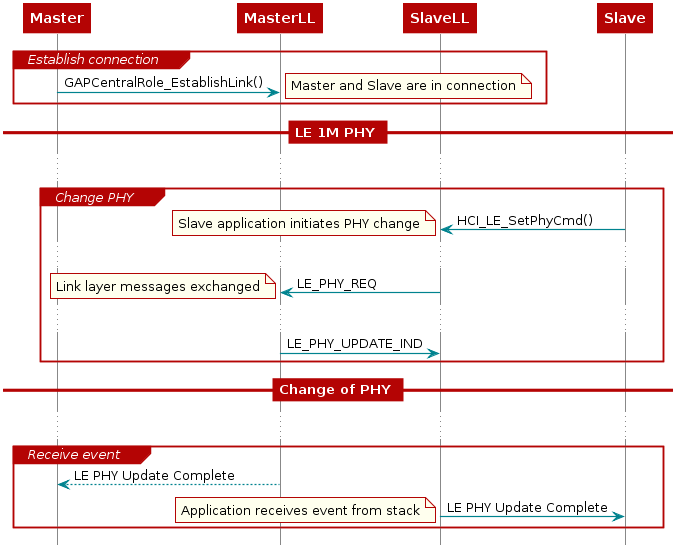

The diagram above was rendered by PlantUML. Its source (embedded in the PNG):
@startuml
skinparam backgroundColor transparent

hide footbox

scale max 900 width

skinparam sequenceArrow {
    Color #00838f
    Thickness 1.2
}


skinparam sequenceParticipant {
    BackgroundColor #b40404
    BorderColor #b40404
    BorderThickness 0
    FontColor #fff
    FontStyle bold
}

skinparam sequenceLifeLineBorderColor #888

skinparam note {
    BackgroundColor #ffe
    BorderColor #b40404
}

skinparam sequenceDivider {
    BackgroundColor #b40404
    BorderColor #b40404
    FontColor #fff
    BorderThickness 0
}

skinparam sequenceGroup {
    BackgroundColor #b40404
    BorderColor #b40404
    HeaderFontColor #fff
    HeaderFontStyle italics
    BorderThickness 1.5
}

skinparam shadowing false

skinParam state {
  BorderColor #b40404
  BackgroundColor transparent
  ArrowColor #00838f
  StartColor #00838f
  EndColor #00838f
}

skinParam activity {
  BorderColor #b40404
  BackgroundColor transparent
  ArrowColor #00838f
  StartColor #00838f
  EndColor #00838f
  BarColor #00838f
}
hide footbox


participant Master
            participant MasterLL
            participant SlaveLL
participant Slave

            group Establish connection
                            Master -> MasterLL: GAPCentralRole_EstablishLink()
                            note right: Master and Slave are in connection
            end
            == LE 1M PHY ==
...

            group Change PHY
                    SlaveLL <- Slave: HCI_LE_SetPhyCmd()
                    note left: Slave application initiates PHY change
                    ...

                    MasterLL <- SlaveLL : LE_PHY_REQ
                    note left: Link layer messages exchanged
                    ...
                    MasterLL -> SlaveLL : LE_PHY_UPDATE_IND

            end
            == Change of PHY ==
...

            group Receive event
                    MasterLL --> Master : LE PHY Update Complete
                    SlaveLL -> Slave : LE PHY Update Complete
                    note left: Application receives event from stack
            end

@enduml